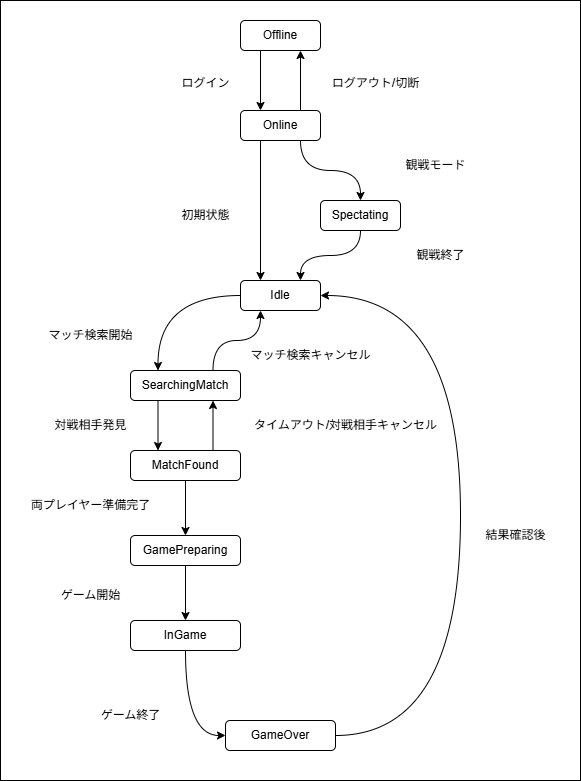

The diagram above was exported from draw.io. Its source (the exported page's mxGraphModel, read from the mxfile embedded in the PNG):
<mxGraphModel dx="1418" dy="756" grid="1" gridSize="10" guides="1" tooltips="1" connect="1" arrows="1" fold="1" page="1" pageScale="1" pageWidth="827" pageHeight="1169" math="0" shadow="0">
  <root>
    <mxCell id="0" />
    <mxCell id="1" parent="0" />
    <mxCell id="yMQOCp4i0UxtSW8huKLv-1" value="" style="rounded=0;whiteSpace=wrap;html=1;" vertex="1" parent="1">
      <mxGeometry x="120" y="20" width="580" height="780" as="geometry" />
    </mxCell>
    <mxCell id="TB0aYC8Lr7YrpjNuQoak-10" style="edgeStyle=orthogonalEdgeStyle;rounded=0;orthogonalLoop=1;jettySize=auto;html=1;exitX=0.25;exitY=1;exitDx=0;exitDy=0;entryX=0.25;entryY=0;entryDx=0;entryDy=0;" edge="1" parent="1" source="TB0aYC8Lr7YrpjNuQoak-1" target="TB0aYC8Lr7YrpjNuQoak-2">
      <mxGeometry relative="1" as="geometry" />
    </mxCell>
    <mxCell id="TB0aYC8Lr7YrpjNuQoak-1" value="Offline" style="rounded=1;whiteSpace=wrap;html=1;" vertex="1" parent="1">
      <mxGeometry x="360" y="40" width="80" height="30" as="geometry" />
    </mxCell>
    <mxCell id="TB0aYC8Lr7YrpjNuQoak-11" style="edgeStyle=orthogonalEdgeStyle;rounded=0;orthogonalLoop=1;jettySize=auto;html=1;exitX=0.75;exitY=0;exitDx=0;exitDy=0;entryX=0.75;entryY=1;entryDx=0;entryDy=0;" edge="1" parent="1" source="TB0aYC8Lr7YrpjNuQoak-2" target="TB0aYC8Lr7YrpjNuQoak-1">
      <mxGeometry relative="1" as="geometry" />
    </mxCell>
    <mxCell id="TB0aYC8Lr7YrpjNuQoak-14" style="edgeStyle=orthogonalEdgeStyle;rounded=0;orthogonalLoop=1;jettySize=auto;html=1;exitX=0.75;exitY=1;exitDx=0;exitDy=0;entryX=0.5;entryY=0;entryDx=0;entryDy=0;curved=1;" edge="1" parent="1" source="TB0aYC8Lr7YrpjNuQoak-2" target="TB0aYC8Lr7YrpjNuQoak-3">
      <mxGeometry relative="1" as="geometry" />
    </mxCell>
    <mxCell id="TB0aYC8Lr7YrpjNuQoak-18" style="edgeStyle=orthogonalEdgeStyle;rounded=0;orthogonalLoop=1;jettySize=auto;html=1;exitX=0.25;exitY=1;exitDx=0;exitDy=0;entryX=0.25;entryY=0;entryDx=0;entryDy=0;" edge="1" parent="1" source="TB0aYC8Lr7YrpjNuQoak-2" target="TB0aYC8Lr7YrpjNuQoak-4">
      <mxGeometry relative="1" as="geometry" />
    </mxCell>
    <mxCell id="TB0aYC8Lr7YrpjNuQoak-2" value="Online" style="rounded=1;whiteSpace=wrap;html=1;" vertex="1" parent="1">
      <mxGeometry x="360" y="130" width="80" height="30" as="geometry" />
    </mxCell>
    <mxCell id="TB0aYC8Lr7YrpjNuQoak-16" style="edgeStyle=orthogonalEdgeStyle;rounded=0;orthogonalLoop=1;jettySize=auto;html=1;exitX=0.5;exitY=1;exitDx=0;exitDy=0;entryX=0.75;entryY=0;entryDx=0;entryDy=0;curved=1;" edge="1" parent="1" source="TB0aYC8Lr7YrpjNuQoak-3" target="TB0aYC8Lr7YrpjNuQoak-4">
      <mxGeometry relative="1" as="geometry" />
    </mxCell>
    <mxCell id="TB0aYC8Lr7YrpjNuQoak-3" value="Spectating" style="rounded=1;whiteSpace=wrap;html=1;" vertex="1" parent="1">
      <mxGeometry x="440" y="220" width="80" height="30" as="geometry" />
    </mxCell>
    <mxCell id="TB0aYC8Lr7YrpjNuQoak-22" style="edgeStyle=orthogonalEdgeStyle;rounded=0;orthogonalLoop=1;jettySize=auto;html=1;exitX=0;exitY=0.5;exitDx=0;exitDy=0;entryX=0.25;entryY=0;entryDx=0;entryDy=0;curved=1;" edge="1" parent="1" source="TB0aYC8Lr7YrpjNuQoak-4" target="TB0aYC8Lr7YrpjNuQoak-5">
      <mxGeometry relative="1" as="geometry" />
    </mxCell>
    <mxCell id="TB0aYC8Lr7YrpjNuQoak-4" value="Idle" style="rounded=1;whiteSpace=wrap;html=1;" vertex="1" parent="1">
      <mxGeometry x="360" y="300" width="80" height="30" as="geometry" />
    </mxCell>
    <mxCell id="TB0aYC8Lr7YrpjNuQoak-24" style="edgeStyle=orthogonalEdgeStyle;rounded=0;orthogonalLoop=1;jettySize=auto;html=1;exitX=0.75;exitY=0;exitDx=0;exitDy=0;entryX=0.25;entryY=1;entryDx=0;entryDy=0;curved=1;" edge="1" parent="1" source="TB0aYC8Lr7YrpjNuQoak-5" target="TB0aYC8Lr7YrpjNuQoak-4">
      <mxGeometry relative="1" as="geometry" />
    </mxCell>
    <mxCell id="TB0aYC8Lr7YrpjNuQoak-27" style="edgeStyle=orthogonalEdgeStyle;rounded=0;orthogonalLoop=1;jettySize=auto;html=1;exitX=0.25;exitY=1;exitDx=0;exitDy=0;entryX=0.25;entryY=0;entryDx=0;entryDy=0;" edge="1" parent="1" source="TB0aYC8Lr7YrpjNuQoak-5" target="TB0aYC8Lr7YrpjNuQoak-6">
      <mxGeometry relative="1" as="geometry" />
    </mxCell>
    <mxCell id="TB0aYC8Lr7YrpjNuQoak-5" value="SearchingMatch" style="rounded=1;whiteSpace=wrap;html=1;" vertex="1" parent="1">
      <mxGeometry x="250" y="390" width="110" height="30" as="geometry" />
    </mxCell>
    <mxCell id="TB0aYC8Lr7YrpjNuQoak-28" style="edgeStyle=orthogonalEdgeStyle;rounded=0;orthogonalLoop=1;jettySize=auto;html=1;exitX=0.75;exitY=0;exitDx=0;exitDy=0;entryX=0.75;entryY=1;entryDx=0;entryDy=0;" edge="1" parent="1" source="TB0aYC8Lr7YrpjNuQoak-6" target="TB0aYC8Lr7YrpjNuQoak-5">
      <mxGeometry relative="1" as="geometry" />
    </mxCell>
    <mxCell id="TB0aYC8Lr7YrpjNuQoak-32" style="edgeStyle=orthogonalEdgeStyle;rounded=0;orthogonalLoop=1;jettySize=auto;html=1;exitX=0.5;exitY=1;exitDx=0;exitDy=0;entryX=0.5;entryY=0;entryDx=0;entryDy=0;" edge="1" parent="1" source="TB0aYC8Lr7YrpjNuQoak-6" target="TB0aYC8Lr7YrpjNuQoak-7">
      <mxGeometry relative="1" as="geometry" />
    </mxCell>
    <mxCell id="TB0aYC8Lr7YrpjNuQoak-6" value="MatchFound" style="rounded=1;whiteSpace=wrap;html=1;" vertex="1" parent="1">
      <mxGeometry x="250" y="470" width="110" height="30" as="geometry" />
    </mxCell>
    <mxCell id="TB0aYC8Lr7YrpjNuQoak-34" style="edgeStyle=orthogonalEdgeStyle;rounded=0;orthogonalLoop=1;jettySize=auto;html=1;exitX=0.5;exitY=1;exitDx=0;exitDy=0;entryX=0.5;entryY=0;entryDx=0;entryDy=0;" edge="1" parent="1" source="TB0aYC8Lr7YrpjNuQoak-7" target="TB0aYC8Lr7YrpjNuQoak-8">
      <mxGeometry relative="1" as="geometry" />
    </mxCell>
    <mxCell id="TB0aYC8Lr7YrpjNuQoak-7" value="GamePreparing" style="rounded=1;whiteSpace=wrap;html=1;" vertex="1" parent="1">
      <mxGeometry x="250" y="555" width="110" height="30" as="geometry" />
    </mxCell>
    <mxCell id="TB0aYC8Lr7YrpjNuQoak-36" style="edgeStyle=orthogonalEdgeStyle;rounded=0;orthogonalLoop=1;jettySize=auto;html=1;exitX=0.5;exitY=1;exitDx=0;exitDy=0;entryX=0;entryY=0.5;entryDx=0;entryDy=0;curved=1;" edge="1" parent="1" source="TB0aYC8Lr7YrpjNuQoak-8" target="TB0aYC8Lr7YrpjNuQoak-9">
      <mxGeometry relative="1" as="geometry" />
    </mxCell>
    <mxCell id="TB0aYC8Lr7YrpjNuQoak-8" value="InGame" style="rounded=1;whiteSpace=wrap;html=1;" vertex="1" parent="1">
      <mxGeometry x="250" y="640" width="110" height="30" as="geometry" />
    </mxCell>
    <mxCell id="TB0aYC8Lr7YrpjNuQoak-25" style="edgeStyle=orthogonalEdgeStyle;rounded=0;orthogonalLoop=1;jettySize=auto;html=1;exitX=1;exitY=0.5;exitDx=0;exitDy=0;entryX=1;entryY=0.5;entryDx=0;entryDy=0;curved=1;" edge="1" parent="1" source="TB0aYC8Lr7YrpjNuQoak-9" target="TB0aYC8Lr7YrpjNuQoak-4">
      <mxGeometry relative="1" as="geometry">
        <Array as="points">
          <mxPoint x="580" y="755" />
          <mxPoint x="580" y="315" />
        </Array>
      </mxGeometry>
    </mxCell>
    <mxCell id="TB0aYC8Lr7YrpjNuQoak-9" value="GameOver" style="rounded=1;whiteSpace=wrap;html=1;" vertex="1" parent="1">
      <mxGeometry x="345" y="740" width="110" height="30" as="geometry" />
    </mxCell>
    <mxCell id="TB0aYC8Lr7YrpjNuQoak-12" value="ログイン" style="text;html=1;align=center;verticalAlign=middle;resizable=0;points=[];autosize=1;strokeColor=none;fillColor=none;" vertex="1" parent="1">
      <mxGeometry x="290" y="88" width="70" height="30" as="geometry" />
    </mxCell>
    <mxCell id="TB0aYC8Lr7YrpjNuQoak-13" value="ログアウト/切断" style="text;html=1;align=center;verticalAlign=middle;resizable=0;points=[];autosize=1;strokeColor=none;fillColor=none;" vertex="1" parent="1">
      <mxGeometry x="440" y="88" width="110" height="30" as="geometry" />
    </mxCell>
    <mxCell id="TB0aYC8Lr7YrpjNuQoak-15" value="観戦モード" style="text;html=1;align=center;verticalAlign=middle;resizable=0;points=[];autosize=1;strokeColor=none;fillColor=none;" vertex="1" parent="1">
      <mxGeometry x="515" y="170" width="80" height="30" as="geometry" />
    </mxCell>
    <mxCell id="TB0aYC8Lr7YrpjNuQoak-17" value="観戦終了" style="text;html=1;align=center;verticalAlign=middle;resizable=0;points=[];autosize=1;strokeColor=none;fillColor=none;" vertex="1" parent="1">
      <mxGeometry x="525" y="260" width="70" height="30" as="geometry" />
    </mxCell>
    <mxCell id="TB0aYC8Lr7YrpjNuQoak-19" value="初期状態" style="text;html=1;align=center;verticalAlign=middle;resizable=0;points=[];autosize=1;strokeColor=none;fillColor=none;" vertex="1" parent="1">
      <mxGeometry x="290" y="220" width="70" height="30" as="geometry" />
    </mxCell>
    <mxCell id="TB0aYC8Lr7YrpjNuQoak-21" value="結果確認後" style="text;html=1;align=center;verticalAlign=middle;resizable=0;points=[];autosize=1;strokeColor=none;fillColor=none;" vertex="1" parent="1">
      <mxGeometry x="595" y="540" width="80" height="30" as="geometry" />
    </mxCell>
    <mxCell id="TB0aYC8Lr7YrpjNuQoak-23" value="マッチ検索開始" style="text;html=1;align=center;verticalAlign=middle;resizable=0;points=[];autosize=1;strokeColor=none;fillColor=none;" vertex="1" parent="1">
      <mxGeometry x="155" y="340" width="110" height="30" as="geometry" />
    </mxCell>
    <mxCell id="TB0aYC8Lr7YrpjNuQoak-26" value="マッチ検索キャンセル" style="text;html=1;align=center;verticalAlign=middle;resizable=0;points=[];autosize=1;strokeColor=none;fillColor=none;" vertex="1" parent="1">
      <mxGeometry x="360" y="360" width="140" height="30" as="geometry" />
    </mxCell>
    <mxCell id="TB0aYC8Lr7YrpjNuQoak-29" value="対戦相手発見" style="text;html=1;align=center;verticalAlign=middle;resizable=0;points=[];autosize=1;strokeColor=none;fillColor=none;" vertex="1" parent="1">
      <mxGeometry x="160" y="430" width="100" height="30" as="geometry" />
    </mxCell>
    <mxCell id="TB0aYC8Lr7YrpjNuQoak-30" value="タイムアウト/対戦相手キャンセル" style="text;html=1;align=center;verticalAlign=middle;resizable=0;points=[];autosize=1;strokeColor=none;fillColor=none;" vertex="1" parent="1">
      <mxGeometry x="360" y="430" width="210" height="30" as="geometry" />
    </mxCell>
    <mxCell id="TB0aYC8Lr7YrpjNuQoak-33" value="両プレイヤー準備完了" style="text;html=1;align=center;verticalAlign=middle;resizable=0;points=[];autosize=1;strokeColor=none;fillColor=none;" vertex="1" parent="1">
      <mxGeometry x="140" y="510" width="140" height="30" as="geometry" />
    </mxCell>
    <mxCell id="TB0aYC8Lr7YrpjNuQoak-35" value="ゲーム開始" style="text;html=1;align=center;verticalAlign=middle;resizable=0;points=[];autosize=1;strokeColor=none;fillColor=none;" vertex="1" parent="1">
      <mxGeometry x="170" y="600" width="80" height="30" as="geometry" />
    </mxCell>
    <mxCell id="TB0aYC8Lr7YrpjNuQoak-37" value="ゲーム終了" style="text;html=1;align=center;verticalAlign=middle;resizable=0;points=[];autosize=1;strokeColor=none;fillColor=none;" vertex="1" parent="1">
      <mxGeometry x="210" y="720" width="80" height="30" as="geometry" />
    </mxCell>
  </root>
</mxGraphModel>